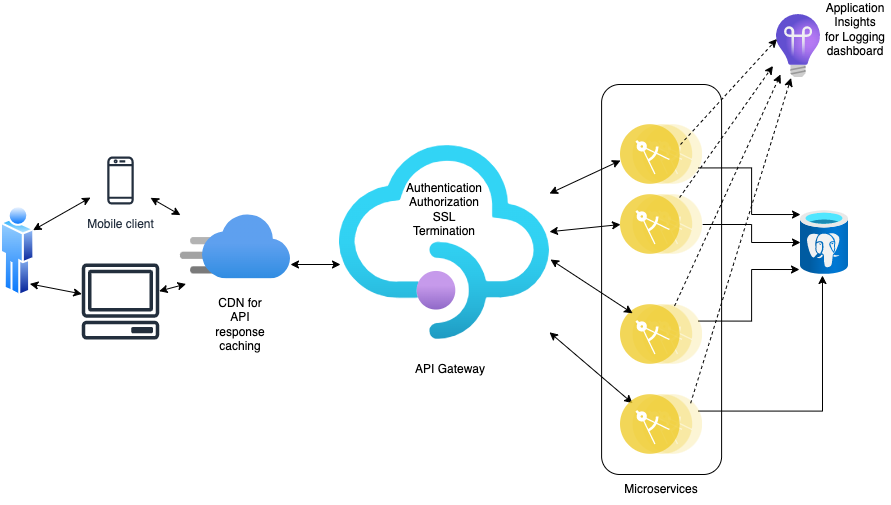

The diagram above was exported from draw.io. Its source (the exported page's mxGraphModel, read from the mxfile embedded in the PNG):
<mxGraphModel dx="1186" dy="1682" grid="1" gridSize="10" guides="1" tooltips="1" connect="1" arrows="1" fold="1" page="1" pageScale="1" pageWidth="827" pageHeight="1169" math="0" shadow="0">
  <root>
    <mxCell id="0" />
    <mxCell id="1" parent="0" />
    <mxCell id="VmozaopJEDuayXSY6VhX-36" value="" style="rounded=1;whiteSpace=wrap;html=1;" parent="1" vertex="1">
      <mxGeometry x="841.1" y="20" width="120" height="390" as="geometry" />
    </mxCell>
    <mxCell id="VVIOVaeAlO-D75zfLp2Y-7" value="" style="endArrow=classic;startArrow=classic;html=1;rounded=0;" parent="1" edge="1">
      <mxGeometry width="50" height="50" relative="1" as="geometry">
        <mxPoint x="530" y="200" as="sourcePoint" />
        <mxPoint x="580" y="200" as="targetPoint" />
      </mxGeometry>
    </mxCell>
    <mxCell id="VVIOVaeAlO-D75zfLp2Y-8" value="" style="endArrow=classic;startArrow=classic;html=1;rounded=0;" parent="1" source="VmozaopJEDuayXSY6VhX-18" edge="1">
      <mxGeometry width="50" height="50" relative="1" as="geometry">
        <mxPoint x="784" y="135" as="sourcePoint" />
        <mxPoint x="860" y="96" as="targetPoint" />
      </mxGeometry>
    </mxCell>
    <mxCell id="VVIOVaeAlO-D75zfLp2Y-9" value="" style="endArrow=classic;startArrow=classic;html=1;rounded=0;entryX=0;entryY=0;entryDx=0;entryDy=0;" parent="1" source="VmozaopJEDuayXSY6VhX-18" target="VmozaopJEDuayXSY6VhX-11" edge="1">
      <mxGeometry width="50" height="50" relative="1" as="geometry">
        <mxPoint x="784" y="225" as="sourcePoint" />
        <mxPoint x="840" y="260" as="targetPoint" />
      </mxGeometry>
    </mxCell>
    <mxCell id="VmozaopJEDuayXSY6VhX-1" value="Authentication&lt;br&gt;Authorization&lt;br&gt;SSL Termination" style="text;html=1;strokeColor=none;fillColor=none;align=center;verticalAlign=middle;whiteSpace=wrap;rounded=0;" parent="1" vertex="1">
      <mxGeometry x="653.9200000000001" y="130" width="60" height="30" as="geometry" />
    </mxCell>
    <mxCell id="VmozaopJEDuayXSY6VhX-4" value="" style="aspect=fixed;html=1;points=[];align=center;image;fontSize=12;image=img/lib/azure2/devops/Application_Insights.svg;" parent="1" vertex="1">
      <mxGeometry x="1016" y="-50" width="44" height="63" as="geometry" />
    </mxCell>
    <mxCell id="VmozaopJEDuayXSY6VhX-8" style="edgeStyle=orthogonalEdgeStyle;rounded=0;orthogonalLoop=1;jettySize=auto;html=1;exitX=1;exitY=0.75;exitDx=0;exitDy=0;entryX=0;entryY=0.063;entryDx=0;entryDy=0;entryPerimeter=0;" parent="1" source="VmozaopJEDuayXSY6VhX-5" target="VmozaopJEDuayXSY6VhX-7" edge="1">
      <mxGeometry relative="1" as="geometry" />
    </mxCell>
    <mxCell id="VmozaopJEDuayXSY6VhX-5" value="" style="aspect=fixed;perimeter=ellipsePerimeter;html=1;align=center;shadow=0;dashed=0;fontColor=#4277BB;labelBackgroundColor=#ffffff;fontSize=12;spacingTop=3;image;image=img/lib/ibm/applications/microservice.svg;" parent="1" vertex="1">
      <mxGeometry x="860" y="60" width="82.2" height="60" as="geometry" />
    </mxCell>
    <mxCell id="VmozaopJEDuayXSY6VhX-9" style="edgeStyle=orthogonalEdgeStyle;rounded=0;orthogonalLoop=1;jettySize=auto;html=1;exitX=1;exitY=0.25;exitDx=0;exitDy=0;entryX=-0.021;entryY=0.922;entryDx=0;entryDy=0;entryPerimeter=0;" parent="1" source="VmozaopJEDuayXSY6VhX-6" target="VmozaopJEDuayXSY6VhX-7" edge="1">
      <mxGeometry relative="1" as="geometry" />
    </mxCell>
    <mxCell id="VmozaopJEDuayXSY6VhX-6" value="" style="aspect=fixed;perimeter=ellipsePerimeter;html=1;align=center;shadow=0;dashed=0;fontColor=#4277BB;labelBackgroundColor=#ffffff;fontSize=12;spacingTop=3;image;image=img/lib/ibm/applications/microservice.svg;" parent="1" vertex="1">
      <mxGeometry x="860" y="240" width="82.2" height="60" as="geometry" />
    </mxCell>
    <mxCell id="VmozaopJEDuayXSY6VhX-7" value="" style="aspect=fixed;html=1;points=[];align=center;image;fontSize=12;image=img/lib/azure2/databases/Azure_Database_PostgreSQL_Server.svg;" parent="1" vertex="1">
      <mxGeometry x="1040" y="146" width="48" height="64" as="geometry" />
    </mxCell>
    <mxCell id="VmozaopJEDuayXSY6VhX-17" style="edgeStyle=orthogonalEdgeStyle;rounded=0;orthogonalLoop=1;jettySize=auto;html=1;exitX=1;exitY=0.5;exitDx=0;exitDy=0;" parent="1" source="VmozaopJEDuayXSY6VhX-10" target="VmozaopJEDuayXSY6VhX-7" edge="1">
      <mxGeometry relative="1" as="geometry" />
    </mxCell>
    <mxCell id="VmozaopJEDuayXSY6VhX-10" value="" style="aspect=fixed;perimeter=ellipsePerimeter;html=1;align=center;shadow=0;dashed=0;fontColor=#4277BB;labelBackgroundColor=#ffffff;fontSize=12;spacingTop=3;image;image=img/lib/ibm/applications/microservice.svg;" parent="1" vertex="1">
      <mxGeometry x="860" y="130" width="82.2" height="60" as="geometry" />
    </mxCell>
    <mxCell id="VmozaopJEDuayXSY6VhX-16" style="edgeStyle=orthogonalEdgeStyle;rounded=0;orthogonalLoop=1;jettySize=auto;html=1;exitX=1;exitY=0.25;exitDx=0;exitDy=0;entryX=0.458;entryY=1.016;entryDx=0;entryDy=0;entryPerimeter=0;" parent="1" source="VmozaopJEDuayXSY6VhX-11" target="VmozaopJEDuayXSY6VhX-7" edge="1">
      <mxGeometry relative="1" as="geometry" />
    </mxCell>
    <mxCell id="VmozaopJEDuayXSY6VhX-11" value="" style="aspect=fixed;perimeter=ellipsePerimeter;html=1;align=center;shadow=0;dashed=0;fontColor=#4277BB;labelBackgroundColor=#ffffff;fontSize=12;spacingTop=3;image;image=img/lib/ibm/applications/microservice.svg;" parent="1" vertex="1">
      <mxGeometry x="860" y="330" width="82.2" height="60" as="geometry" />
    </mxCell>
    <mxCell id="VmozaopJEDuayXSY6VhX-14" value="" style="endArrow=classic;startArrow=classic;html=1;rounded=0;entryX=0;entryY=0.5;entryDx=0;entryDy=0;" parent="1" source="VmozaopJEDuayXSY6VhX-18" target="VmozaopJEDuayXSY6VhX-10" edge="1">
      <mxGeometry width="50" height="50" relative="1" as="geometry">
        <mxPoint x="784" y="169" as="sourcePoint" />
        <mxPoint x="860" y="130" as="targetPoint" />
      </mxGeometry>
    </mxCell>
    <mxCell id="VmozaopJEDuayXSY6VhX-15" value="" style="endArrow=classic;startArrow=classic;html=1;rounded=0;entryX=0;entryY=0;entryDx=0;entryDy=0;" parent="1" target="VmozaopJEDuayXSY6VhX-6" edge="1">
      <mxGeometry width="50" height="50" relative="1" as="geometry">
        <mxPoint x="790" y="195" as="sourcePoint" />
        <mxPoint x="859.9999999999964" y="240" as="targetPoint" />
      </mxGeometry>
    </mxCell>
    <mxCell id="VmozaopJEDuayXSY6VhX-18" value="" style="aspect=fixed;html=1;points=[];align=center;image;fontSize=12;image=img/lib/azure2/app_services/API_Management_Services.svg;" parent="1" vertex="1">
      <mxGeometry x="578.84" y="81" width="210.16" height="194" as="geometry" />
    </mxCell>
    <mxCell id="VmozaopJEDuayXSY6VhX-19" value="API Gateway" style="text;html=1;strokeColor=none;fillColor=none;align=center;verticalAlign=middle;whiteSpace=wrap;rounded=0;" parent="1" vertex="1">
      <mxGeometry x="630" y="290" width="120" height="30" as="geometry" />
    </mxCell>
    <mxCell id="VmozaopJEDuayXSY6VhX-21" value="Microservices" style="text;html=1;strokeColor=none;fillColor=none;align=center;verticalAlign=middle;whiteSpace=wrap;rounded=0;" parent="1" vertex="1">
      <mxGeometry x="841.1" y="410" width="120" height="30" as="geometry" />
    </mxCell>
    <mxCell id="VmozaopJEDuayXSY6VhX-22" value="Application Insights&lt;br&gt;for Logging dashboard" style="text;html=1;strokeColor=none;fillColor=none;align=center;verticalAlign=middle;whiteSpace=wrap;rounded=0;" parent="1" vertex="1">
      <mxGeometry x="1060" y="-50" width="70" height="30" as="geometry" />
    </mxCell>
    <mxCell id="VmozaopJEDuayXSY6VhX-23" value="" style="aspect=fixed;html=1;points=[];align=center;image;fontSize=12;image=img/lib/azure2/networking/CDN_Profiles.svg;" parent="1" vertex="1">
      <mxGeometry x="420" y="150" width="110" height="64.71" as="geometry" />
    </mxCell>
    <mxCell id="VmozaopJEDuayXSY6VhX-24" value="Mobile client" style="sketch=0;outlineConnect=0;fontColor=#232F3E;gradientColor=none;strokeColor=#232F3E;fillColor=#ffffff;dashed=0;verticalLabelPosition=bottom;verticalAlign=top;align=center;html=1;fontSize=12;fontStyle=0;aspect=fixed;shape=mxgraph.aws4.resourceIcon;resIcon=mxgraph.aws4.mobile_client;" parent="1" vertex="1">
      <mxGeometry x="330" y="86" width="60" height="60" as="geometry" />
    </mxCell>
    <mxCell id="VmozaopJEDuayXSY6VhX-25" value="" style="sketch=0;outlineConnect=0;fontColor=#232F3E;gradientColor=none;fillColor=#232F3D;strokeColor=none;dashed=0;verticalLabelPosition=bottom;verticalAlign=top;align=center;html=1;fontSize=12;fontStyle=0;aspect=fixed;pointerEvents=1;shape=mxgraph.aws4.client;" parent="1" vertex="1">
      <mxGeometry x="321" y="199" width="78" height="76" as="geometry" />
    </mxCell>
    <mxCell id="VmozaopJEDuayXSY6VhX-27" value="" style="endArrow=classic;startArrow=classic;html=1;rounded=0;" parent="1" source="VmozaopJEDuayXSY6VhX-24" target="VmozaopJEDuayXSY6VhX-23" edge="1">
      <mxGeometry width="50" height="50" relative="1" as="geometry">
        <mxPoint x="420" y="140" as="sourcePoint" />
        <mxPoint x="470" y="90" as="targetPoint" />
      </mxGeometry>
    </mxCell>
    <mxCell id="VmozaopJEDuayXSY6VhX-28" value="" style="endArrow=classic;startArrow=classic;html=1;rounded=0;entryX=0.05;entryY=1.074;entryDx=0;entryDy=0;entryPerimeter=0;" parent="1" source="VmozaopJEDuayXSY6VhX-25" target="VmozaopJEDuayXSY6VhX-23" edge="1">
      <mxGeometry width="50" height="50" relative="1" as="geometry">
        <mxPoint x="400" y="270" as="sourcePoint" />
        <mxPoint x="450" y="220" as="targetPoint" />
      </mxGeometry>
    </mxCell>
    <mxCell id="VmozaopJEDuayXSY6VhX-29" value="" style="aspect=fixed;perimeter=ellipsePerimeter;html=1;align=center;shadow=0;dashed=0;spacingTop=3;image;image=img/lib/active_directory/user.svg;" parent="1" vertex="1">
      <mxGeometry x="240" y="140" width="34.41" height="93" as="geometry" />
    </mxCell>
    <mxCell id="VmozaopJEDuayXSY6VhX-30" value="" style="endArrow=classic;startArrow=classic;html=1;rounded=0;exitX=1;exitY=0.25;exitDx=0;exitDy=0;" parent="1" source="VmozaopJEDuayXSY6VhX-29" target="VmozaopJEDuayXSY6VhX-24" edge="1">
      <mxGeometry width="50" height="50" relative="1" as="geometry">
        <mxPoint x="290" y="160" as="sourcePoint" />
        <mxPoint x="330" y="110" as="targetPoint" />
      </mxGeometry>
    </mxCell>
    <mxCell id="VmozaopJEDuayXSY6VhX-32" value="" style="endArrow=classic;startArrow=classic;html=1;rounded=0;entryX=1;entryY=1;entryDx=0;entryDy=0;" parent="1" source="VmozaopJEDuayXSY6VhX-25" target="VmozaopJEDuayXSY6VhX-29" edge="1">
      <mxGeometry width="50" height="50" relative="1" as="geometry">
        <mxPoint x="270" y="250" as="sourcePoint" />
        <mxPoint x="320" y="200" as="targetPoint" />
      </mxGeometry>
    </mxCell>
    <mxCell id="VmozaopJEDuayXSY6VhX-34" value="CDN for API response caching" style="text;html=1;strokeColor=none;fillColor=none;align=center;verticalAlign=middle;whiteSpace=wrap;rounded=0;" parent="1" vertex="1">
      <mxGeometry x="450" y="245" width="60" height="30" as="geometry" />
    </mxCell>
    <mxCell id="VmozaopJEDuayXSY6VhX-37" value="" style="endArrow=classic;html=1;rounded=0;entryX=0.011;entryY=0.389;entryDx=0;entryDy=0;entryPerimeter=0;dashed=1;" parent="1" target="VmozaopJEDuayXSY6VhX-4" edge="1">
      <mxGeometry width="50" height="50" relative="1" as="geometry">
        <mxPoint x="920" y="80" as="sourcePoint" />
        <mxPoint x="970" y="30" as="targetPoint" />
      </mxGeometry>
    </mxCell>
    <mxCell id="VmozaopJEDuayXSY6VhX-38" value="" style="endArrow=classic;html=1;rounded=0;dashed=1;exitX=0.75;exitY=0;exitDx=0;exitDy=0;entryX=-0.08;entryY=0.817;entryDx=0;entryDy=0;entryPerimeter=0;" parent="1" source="VmozaopJEDuayXSY6VhX-10" target="VmozaopJEDuayXSY6VhX-4" edge="1">
      <mxGeometry width="50" height="50" relative="1" as="geometry">
        <mxPoint x="930" y="90" as="sourcePoint" />
        <mxPoint x="1000" y="20" as="targetPoint" />
      </mxGeometry>
    </mxCell>
    <mxCell id="VmozaopJEDuayXSY6VhX-39" value="" style="endArrow=classic;html=1;rounded=0;dashed=1;entryX=0.091;entryY=0.952;entryDx=0;entryDy=0;entryPerimeter=0;" parent="1" source="VmozaopJEDuayXSY6VhX-6" target="VmozaopJEDuayXSY6VhX-4" edge="1">
      <mxGeometry width="50" height="50" relative="1" as="geometry">
        <mxPoint x="929.0837712415127" y="143.02434313773028" as="sourcePoint" />
        <mxPoint x="1010" y="30" as="targetPoint" />
      </mxGeometry>
    </mxCell>
    <mxCell id="VmozaopJEDuayXSY6VhX-40" value="" style="endArrow=classic;html=1;rounded=0;dashed=1;exitX=1;exitY=0;exitDx=0;exitDy=0;entryX=0.33;entryY=1.008;entryDx=0;entryDy=0;entryPerimeter=0;" parent="1" source="VmozaopJEDuayXSY6VhX-11" target="VmozaopJEDuayXSY6VhX-4" edge="1">
      <mxGeometry width="50" height="50" relative="1" as="geometry">
        <mxPoint x="923.925825173508" y="251.4981662810933" as="sourcePoint" />
        <mxPoint x="1020" y="40" as="targetPoint" />
      </mxGeometry>
    </mxCell>
  </root>
</mxGraphModel>